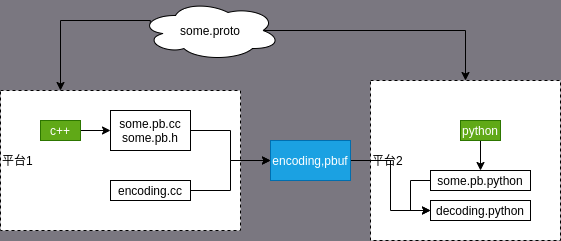

The diagram above was exported from draw.io. Its source (the exported page's mxGraphModel, read from the mxfile embedded in the PNG):
<mxGraphModel dx="519" dy="689" grid="1" gridSize="10" guides="1" tooltips="1" connect="1" arrows="1" fold="1" page="1" pageScale="1" pageWidth="850" pageHeight="1100" background="#7A7780" math="0" shadow="0">
  <root>
    <mxCell id="0" />
    <mxCell id="1" parent="0" />
    <mxCell id="19" value="平台2" style="rounded=0;whiteSpace=wrap;html=1;align=left;dashed=1;" vertex="1" parent="1">
      <mxGeometry x="400" y="100" width="190" height="160" as="geometry" />
    </mxCell>
    <mxCell id="2" value="平台1" style="rounded=0;whiteSpace=wrap;html=1;align=left;dashed=1;" vertex="1" parent="1">
      <mxGeometry x="30" y="110" width="240" height="140" as="geometry" />
    </mxCell>
    <mxCell id="12" value="" style="edgeStyle=orthogonalEdgeStyle;rounded=0;orthogonalLoop=1;jettySize=auto;html=1;" edge="1" parent="1" source="3" target="11">
      <mxGeometry relative="1" as="geometry" />
    </mxCell>
    <mxCell id="3" value="c++" style="rounded=0;whiteSpace=wrap;html=1;fillColor=#60a917;strokeColor=#2D7600;fontColor=#ffffff;" vertex="1" parent="1">
      <mxGeometry x="70" y="140" width="40" height="20" as="geometry" />
    </mxCell>
    <mxCell id="14" value="" style="edgeStyle=orthogonalEdgeStyle;rounded=0;orthogonalLoop=1;jettySize=auto;html=1;" edge="1" parent="1" source="4" target="13">
      <mxGeometry relative="1" as="geometry" />
    </mxCell>
    <mxCell id="4" value="python" style="rounded=0;whiteSpace=wrap;html=1;fillColor=#60a917;strokeColor=#2D7600;fontColor=#ffffff;" vertex="1" parent="1">
      <mxGeometry x="490" y="140" width="40" height="20" as="geometry" />
    </mxCell>
    <mxCell id="25" style="edgeStyle=orthogonalEdgeStyle;rounded=0;orthogonalLoop=1;jettySize=auto;html=1;exitX=0.07;exitY=0.4;exitDx=0;exitDy=0;exitPerimeter=0;strokeWidth=1;strokeColor=#000000;" edge="1" parent="1" source="6">
      <mxGeometry relative="1" as="geometry">
        <mxPoint x="90" y="110" as="targetPoint" />
        <Array as="points">
          <mxPoint x="180" y="40" />
          <mxPoint x="90" y="40" />
        </Array>
      </mxGeometry>
    </mxCell>
    <mxCell id="26" style="edgeStyle=orthogonalEdgeStyle;rounded=0;orthogonalLoop=1;jettySize=auto;html=1;exitX=0.875;exitY=0.5;exitDx=0;exitDy=0;exitPerimeter=0;entryX=0.5;entryY=0;entryDx=0;entryDy=0;strokeWidth=1;strokeColor=#000000;" edge="1" parent="1" source="6" target="19">
      <mxGeometry relative="1" as="geometry" />
    </mxCell>
    <mxCell id="6" value="some.proto" style="ellipse;shape=cloud;whiteSpace=wrap;html=1;" vertex="1" parent="1">
      <mxGeometry x="170" y="20" width="140" height="60" as="geometry" />
    </mxCell>
    <mxCell id="17" style="edgeStyle=orthogonalEdgeStyle;rounded=0;orthogonalLoop=1;jettySize=auto;html=1;exitX=1;exitY=0.5;exitDx=0;exitDy=0;entryX=0;entryY=0.5;entryDx=0;entryDy=0;" edge="1" parent="1" source="11" target="16">
      <mxGeometry relative="1" as="geometry" />
    </mxCell>
    <mxCell id="11" value="some.pb.cc&lt;br&gt;some.pb.h" style="rounded=0;whiteSpace=wrap;html=1;" vertex="1" parent="1">
      <mxGeometry x="140" y="130" width="80" height="40" as="geometry" />
    </mxCell>
    <mxCell id="21" style="edgeStyle=orthogonalEdgeStyle;rounded=0;orthogonalLoop=1;jettySize=auto;html=1;exitX=0;exitY=0.5;exitDx=0;exitDy=0;entryX=0;entryY=0.5;entryDx=0;entryDy=0;" edge="1" parent="1" source="13" target="20">
      <mxGeometry relative="1" as="geometry">
        <Array as="points">
          <mxPoint x="440" y="200" />
          <mxPoint x="440" y="230" />
        </Array>
      </mxGeometry>
    </mxCell>
    <mxCell id="13" value="some.pb.python" style="rounded=0;whiteSpace=wrap;html=1;" vertex="1" parent="1">
      <mxGeometry x="460" y="190" width="100" height="20" as="geometry" />
    </mxCell>
    <mxCell id="18" style="edgeStyle=orthogonalEdgeStyle;rounded=0;orthogonalLoop=1;jettySize=auto;html=1;exitX=1;exitY=0.5;exitDx=0;exitDy=0;entryX=0;entryY=0.5;entryDx=0;entryDy=0;" edge="1" parent="1" source="15" target="16">
      <mxGeometry relative="1" as="geometry" />
    </mxCell>
    <mxCell id="15" value="encoding.cc" style="rounded=0;whiteSpace=wrap;html=1;" vertex="1" parent="1">
      <mxGeometry x="140" y="200" width="80" height="20" as="geometry" />
    </mxCell>
    <mxCell id="22" style="edgeStyle=orthogonalEdgeStyle;rounded=0;orthogonalLoop=1;jettySize=auto;html=1;exitX=1;exitY=0.5;exitDx=0;exitDy=0;entryX=0;entryY=0.5;entryDx=0;entryDy=0;" edge="1" parent="1" source="16" target="20">
      <mxGeometry relative="1" as="geometry" />
    </mxCell>
    <mxCell id="16" value="encoding,pbuf" style="rounded=0;whiteSpace=wrap;html=1;fillColor=#1ba1e2;strokeColor=#006EAF;fontColor=#ffffff;" vertex="1" parent="1">
      <mxGeometry x="300" y="160" width="80" height="40" as="geometry" />
    </mxCell>
    <mxCell id="20" value="decoding.python" style="rounded=0;whiteSpace=wrap;html=1;" vertex="1" parent="1">
      <mxGeometry x="460" y="220" width="100" height="20" as="geometry" />
    </mxCell>
  </root>
</mxGraphModel>